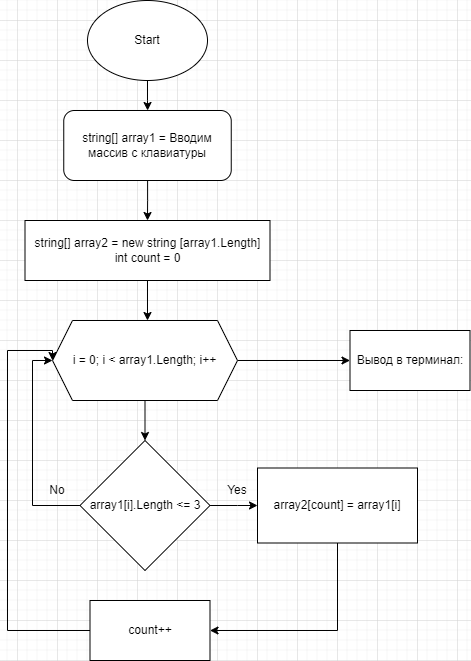

The diagram above was exported from draw.io. Its source (the exported page's mxGraphModel, read from the mxfile embedded in the PNG):
<mxGraphModel dx="832" dy="1686" grid="1" gridSize="10" guides="1" tooltips="1" connect="1" arrows="1" fold="1" page="1" pageScale="1" pageWidth="827" pageHeight="1169" math="0" shadow="0">
  <root>
    <mxCell id="0" />
    <mxCell id="1" parent="0" />
    <mxCell id="t5qUybRCW1B_fxM7AaHo-5" value="" style="edgeStyle=orthogonalEdgeStyle;rounded=0;orthogonalLoop=1;jettySize=auto;html=1;" parent="1" source="t5qUybRCW1B_fxM7AaHo-1" edge="1">
      <mxGeometry relative="1" as="geometry">
        <mxPoint x="370" y="220" as="targetPoint" />
      </mxGeometry>
    </mxCell>
    <mxCell id="t5qUybRCW1B_fxM7AaHo-1" value="string[] array2 = new string [array1.Length]&lt;br&gt;int count = 0" style="rounded=0;whiteSpace=wrap;html=1;" parent="1" vertex="1">
      <mxGeometry x="247.5" y="120" width="245" height="60" as="geometry" />
    </mxCell>
    <mxCell id="t5qUybRCW1B_fxM7AaHo-3" value="" style="edgeStyle=orthogonalEdgeStyle;rounded=0;orthogonalLoop=1;jettySize=auto;html=1;" parent="1" source="tNUjWwWFCwrsETo1-RWW-1" target="t5qUybRCW1B_fxM7AaHo-1" edge="1">
      <mxGeometry relative="1" as="geometry" />
    </mxCell>
    <mxCell id="t5qUybRCW1B_fxM7AaHo-2" value="Start" style="ellipse;whiteSpace=wrap;html=1;" parent="1" vertex="1">
      <mxGeometry x="310" y="-100" width="120" height="80" as="geometry" />
    </mxCell>
    <mxCell id="t5qUybRCW1B_fxM7AaHo-11" value="" style="edgeStyle=orthogonalEdgeStyle;rounded=0;orthogonalLoop=1;jettySize=auto;html=1;" parent="1" source="t5qUybRCW1B_fxM7AaHo-6" target="t5qUybRCW1B_fxM7AaHo-10" edge="1">
      <mxGeometry relative="1" as="geometry">
        <Array as="points">
          <mxPoint x="460" y="405" />
          <mxPoint x="460" y="405" />
        </Array>
      </mxGeometry>
    </mxCell>
    <mxCell id="t5qUybRCW1B_fxM7AaHo-14" style="edgeStyle=orthogonalEdgeStyle;rounded=0;orthogonalLoop=1;jettySize=auto;html=1;entryX=0;entryY=0.5;entryDx=0;entryDy=0;" parent="1" source="t5qUybRCW1B_fxM7AaHo-6" target="t5qUybRCW1B_fxM7AaHo-8" edge="1">
      <mxGeometry relative="1" as="geometry">
        <Array as="points">
          <mxPoint x="255" y="405" />
          <mxPoint x="255" y="260" />
        </Array>
      </mxGeometry>
    </mxCell>
    <mxCell id="t5qUybRCW1B_fxM7AaHo-6" value="array1[i].Length &amp;lt;= 3" style="rhombus;whiteSpace=wrap;html=1;" parent="1" vertex="1">
      <mxGeometry x="302.5" y="340" width="130" height="130" as="geometry" />
    </mxCell>
    <mxCell id="t5qUybRCW1B_fxM7AaHo-9" value="" style="edgeStyle=orthogonalEdgeStyle;rounded=0;orthogonalLoop=1;jettySize=auto;html=1;" parent="1" source="t5qUybRCW1B_fxM7AaHo-8" target="t5qUybRCW1B_fxM7AaHo-6" edge="1">
      <mxGeometry relative="1" as="geometry" />
    </mxCell>
    <mxCell id="tNUjWwWFCwrsETo1-RWW-5" value="" style="edgeStyle=orthogonalEdgeStyle;rounded=0;orthogonalLoop=1;jettySize=auto;html=1;" parent="1" source="t5qUybRCW1B_fxM7AaHo-8" target="tNUjWwWFCwrsETo1-RWW-4" edge="1">
      <mxGeometry relative="1" as="geometry" />
    </mxCell>
    <mxCell id="t5qUybRCW1B_fxM7AaHo-8" value="i = 0; i &amp;lt; array1.Length; i++" style="shape=hexagon;perimeter=hexagonPerimeter2;whiteSpace=wrap;html=1;fixedSize=1;" parent="1" vertex="1">
      <mxGeometry x="275" y="220" width="185" height="80" as="geometry" />
    </mxCell>
    <mxCell id="RpqgmbgYCteIvsTEfRsR-2" style="edgeStyle=orthogonalEdgeStyle;rounded=0;orthogonalLoop=1;jettySize=auto;html=1;entryX=1;entryY=0.5;entryDx=0;entryDy=0;" edge="1" parent="1" source="t5qUybRCW1B_fxM7AaHo-10" target="RpqgmbgYCteIvsTEfRsR-1">
      <mxGeometry relative="1" as="geometry">
        <Array as="points">
          <mxPoint x="560" y="530" />
        </Array>
      </mxGeometry>
    </mxCell>
    <mxCell id="t5qUybRCW1B_fxM7AaHo-10" value="array2[count] = array1[i]" style="rounded=0;whiteSpace=wrap;html=1;" parent="1" vertex="1">
      <mxGeometry x="480" y="367.5" width="160" height="75" as="geometry" />
    </mxCell>
    <mxCell id="t5qUybRCW1B_fxM7AaHo-12" value="Yes" style="text;html=1;strokeColor=none;fillColor=none;align=center;verticalAlign=middle;whiteSpace=wrap;rounded=0;" parent="1" vertex="1">
      <mxGeometry x="430" y="375" width="60" height="30" as="geometry" />
    </mxCell>
    <mxCell id="t5qUybRCW1B_fxM7AaHo-15" value="No" style="text;html=1;strokeColor=none;fillColor=none;align=center;verticalAlign=middle;whiteSpace=wrap;rounded=0;" parent="1" vertex="1">
      <mxGeometry x="250" y="375" width="60" height="30" as="geometry" />
    </mxCell>
    <mxCell id="tNUjWwWFCwrsETo1-RWW-2" value="" style="edgeStyle=orthogonalEdgeStyle;rounded=0;orthogonalLoop=1;jettySize=auto;html=1;" parent="1" source="t5qUybRCW1B_fxM7AaHo-2" target="tNUjWwWFCwrsETo1-RWW-1" edge="1">
      <mxGeometry relative="1" as="geometry">
        <mxPoint x="370" y="-20" as="sourcePoint" />
        <mxPoint x="370" y="120" as="targetPoint" />
      </mxGeometry>
    </mxCell>
    <mxCell id="tNUjWwWFCwrsETo1-RWW-1" value="string[] array1 = Вводим массив с клавиатуры" style="rounded=1;whiteSpace=wrap;html=1;" parent="1" vertex="1">
      <mxGeometry x="286.25" y="10" width="167.5" height="70" as="geometry" />
    </mxCell>
    <mxCell id="tNUjWwWFCwrsETo1-RWW-4" value="Вывод в терминал:" style="whiteSpace=wrap;html=1;" parent="1" vertex="1">
      <mxGeometry x="572.5" y="230" width="120" height="60" as="geometry" />
    </mxCell>
    <mxCell id="RpqgmbgYCteIvsTEfRsR-3" style="edgeStyle=orthogonalEdgeStyle;rounded=0;orthogonalLoop=1;jettySize=auto;html=1;entryX=0;entryY=0.5;entryDx=0;entryDy=0;" edge="1" parent="1" source="RpqgmbgYCteIvsTEfRsR-1" target="t5qUybRCW1B_fxM7AaHo-8">
      <mxGeometry relative="1" as="geometry">
        <Array as="points">
          <mxPoint x="230" y="530" />
          <mxPoint x="230" y="250" />
          <mxPoint x="275" y="250" />
        </Array>
      </mxGeometry>
    </mxCell>
    <mxCell id="RpqgmbgYCteIvsTEfRsR-1" value="count++" style="rounded=0;whiteSpace=wrap;html=1;" vertex="1" parent="1">
      <mxGeometry x="312.5" y="500" width="120" height="60" as="geometry" />
    </mxCell>
  </root>
</mxGraphModel>